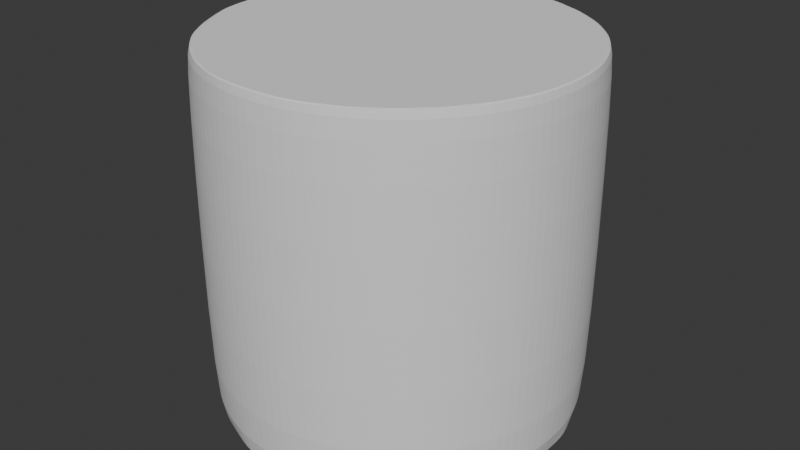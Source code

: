 # Source: Topology.blend  (saved by Blender 4.2.66; exported with 4.5.12 LTS)
import bpy
from mathutils import Matrix  # noqa: F401  (used for matrix-valued properties, if any)

bpy.ops.wm.read_factory_settings(use_empty=True)
scene = bpy.context.scene
scene.name = 'Scene'

# ---- collections
col_collection = bpy.data.collections.new('Collection'); scene.collection.children.link(col_collection)

# ---- world
world_world = bpy.data.worlds.new('World'); scene.world = world_world
world_world.use_nodes = True; world_world.node_tree.nodes.clear()
_N = world_world.node_tree.nodes; _L = world_world.node_tree.links
n0 = _N.new('ShaderNodeOutputWorld'); n0.name = 'World Output'; n0.location = (300, 300)
n1 = _N.new('ShaderNodeBackground'); n1.name = 'Background'; n1.location = (10, 300)
n1.inputs[0].default_value = (0.05088, 0.05088, 0.05088, 1.0)
_L.new(n1.outputs[0], n0.inputs[0])
n0.is_active_output = True
world_world.color = (0.05088, 0.05088, 0.05088)
world_world.sun_shadow_jitter_overblur = 0.0

# ---- meshes
me_cylinder_003 = bpy.data.meshes.new('Cylinder.003')
me_cylinder_003.from_pydata([(0.0, 0.0, -1.0), (0.0, 0.9681, 1.0), (0.1889, 0.9495, 1.0), (0.3705, 0.8944, 1.0), (0.5379, 0.805, 1.0), (0.6846, 0.6846, 1.0), (0.805, 0.5379, 1.0), (0.8944, 0.3705, 1.0), (0.9495, 0.1889, 1.0), (0.9681, 0.0, 1.0), (0.9495, -0.1889, 1.0), (0.8944, -0.3705, 1.0), (0.805, -0.5379, 1.0), (0.6846, -0.6846, 1.0), (0.5379, -0.805, 1.0), (0.3705, -0.8944, 1.0), (0.1889, -0.9495, 1.0), (0.0, -0.9681, 1.0), (-0.1951, -0.9495, 1.0), (-0.3827, -0.8944, 1.0), (-0.5379, -0.805, 1.0), (-0.6846, -0.6846, 1.0), (-0.805, -0.5379, 1.0), (-0.8944, -0.3705, 1.0), (-0.9495, -0.1889, 1.0), (-0.9681, 0.0, 1.0), (-0.9495, 0.1889, 1.0), (-0.8944, 0.3705, 1.0), (-0.805, 0.5379, 1.0), (-0.6846, 0.6846, 1.0), (-0.5379, 0.805, 1.0), (-0.3705, 0.8944, 1.0), (-0.1889, 0.9495, 1.0), (-1.106e-10, 0.9199, -1.0), (0.1795, 0.9023, -1.0), (0.352, 0.8499, -1.0), (0.5111, 0.7649, -1.0), (0.6505, 0.6505, -1.0), (0.7649, 0.5111, -1.0), (0.8499, 0.352, -1.0), (0.9023, 0.1795, -1.0), (0.9199, 2.855e-11, -1.0), (0.9023, -0.1795, -1.0), (0.8499, -0.352, -1.0), (0.7649, -0.5111, -1.0), (0.6505, -0.6505, -1.0), (0.5111, -0.7649, -1.0), (0.352, -0.8499, -1.0), (0.1795, -0.9023, -1.0), (-1.106e-10, -0.9199, -1.0), (-0.1795, -0.9023, -1.0), (-0.352, -0.8499, -1.0), (-0.5111, -0.7649, -1.0), (-0.6505, -0.6505, -1.0), (-0.7649, -0.5111, -1.0), (-0.8499, -0.352, -1.0), (-0.9023, -0.1795, -1.0), (-0.9199, 2.855e-11, -1.0), (-0.9023, 0.1795, -1.0), (-0.8499, 0.352, -1.0), (-0.7649, 0.5111, -1.0), (-0.6505, 0.6505, -1.0), (-0.5111, 0.7649, -1.0), (-0.352, 0.8499, -1.0), (-0.1795, 0.9023, -1.0), (0.0, 1.0, -1.0), (0.1951, 0.9808, -1.0), (0.3827, 0.9239, -1.0), (0.5556, 0.8315, -1.0), (0.7071, 0.7071, -1.0), (0.8315, 0.5556, -1.0), (0.9239, 0.3827, -1.0), (0.9808, 0.1951, -1.0), (1.0, 0.0, -1.0), (0.9808, -0.1951, -1.0), (0.9239, -0.3827, -1.0), (0.8315, -0.5556, -1.0), (0.7071, -0.7071, -1.0), (0.5556, -0.8315, -1.0), (0.3827, -0.9239, -1.0), (0.1951, -0.9808, -1.0), (0.0, -1.0, -1.0), (-0.1951, -0.9808, -1.0), (-0.3827, -0.9239, -1.0), (-0.5556, -0.8315, -1.0), (-0.7071, -0.7071, -1.0), (-0.8315, -0.5556, -1.0), (-0.9239, -0.3827, -1.0), (-0.9808, -0.1951, -1.0), (-1.0, 0.0, -1.0), (-0.9808, 0.1951, -1.0), (-0.9239, 0.3827, -1.0), (-0.8315, 0.5556, -1.0), (-0.7071, 0.7071, -1.0), (-0.5556, 0.8315, -1.0), (-0.3827, 0.9239, -1.0), (-0.1951, 0.9808, -1.0), (-0.9239, 0.0, 1.0), (-0.7071, 0.0, 1.0), (-0.5556, 0.0, 1.0), (-0.1951, 0.0, 1.0), (0.0, 0.0, 1.0), (0.1951, 0.0, 1.0), (0.3827, 0.0, 1.0), (0.5556, 0.0, 1.0), (0.8315, 0.0, 1.0), (0.9239, 0.0, 1.0), (-0.9239, -0.1951, 1.0), (-0.7071, -0.1951, 1.0), (-0.5556, -0.1951, 1.0), (0.1951, -0.1951, 1.0), (0.3827, -0.1951, 1.0), (0.5556, -0.1951, 1.0), (0.8315, -0.1951, 1.0), (0.9239, -0.1951, 1.0), (-0.9239, 0.1951, 1.0), (-0.7071, 0.1951, 1.0), (-0.5556, 0.1951, 1.0), (0.0, 0.1951, 1.0), (0.3827, 0.1951, 1.0), (0.5556, 0.1951, 1.0), (0.8315, 0.1951, 1.0), (0.9239, 0.1951, 1.0), (-0.7071, -0.3827, 1.0), (-0.7071, -0.3827, 1.0), (-0.1951, -0.1951, 1.0), (0.0, -0.1951, 1.0), (0.3827, -0.3827, 1.0), (0.7071, -0.3827, 1.0), (0.8315, -0.3827, 1.0), (-0.7071, 0.3827, 1.0), (-0.7071, 0.3827, 1.0), (-0.1951, 0.1951, 1.0), (0.1951, 0.1951, 1.0), (0.3827, 0.3827, 1.0), (0.7071, 0.3827, 1.0), (0.8315, 0.3827, 1.0), (-0.7071, 0.5556, 1.0), (-0.5556, 0.5556, 1.0), (-0.1951, 0.5556, 1.0), (0.1951, 0.5556, 1.0), (0.5556, 0.5556, 1.0), (0.7071, 0.5556, 1.0), (-0.5556, 0.7071, 1.0), (-0.3827, 0.7071, 1.0), (0.0, 0.5556, 1.0), (0.3827, 0.7071, 1.0), (0.5556, 0.7071, 1.0), (-0.3827, 0.8315, 1.0), (-0.1951, 0.8315, 1.0), (0.0, 0.8315, 1.0), (0.1951, 0.8315, 1.0), (0.3827, 0.8315, 1.0), (-0.1951, 0.9239, 1.0), (0.0, 0.9239, 1.0), (0.1951, 0.9239, 1.0), (-0.7071, -0.5556, 1.0), (-0.5556, -0.5556, 1.0), (-0.1951, -0.5556, 1.0), (0.1951, -0.5556, 1.0), (0.5556, -0.5556, 1.0), (0.7071, -0.5556, 1.0), (-0.5556, -0.7071, 1.0), (-0.3827, -0.7071, 1.0), (0.0, -0.5556, 1.0), (0.3827, -0.7071, 1.0), (0.5556, -0.7071, 1.0), (-0.3827, -0.8315, 1.0), (-0.1951, -0.8315, 1.0), (0.0, -0.8315, 1.0), (0.1951, -0.8315, 1.0), (0.3827, -0.8315, 1.0), (-0.2013, -0.9239, 1.0), (0.0, -0.9239, 1.0), (0.1951, -0.9239, 1.0), (0.1951, 0.9808, 1.0), (0.0, 1.0, 1.0), (0.3827, 0.9239, 1.0), (0.5556, 0.8315, 1.0), (0.7071, 0.7071, 1.0), (0.8315, 0.5556, 1.0), (0.9239, 0.3827, 1.0), (0.9808, 0.1951, 1.0), (1.0, 0.0, 1.0), (0.9808, -0.1951, 1.0), (0.9239, -0.3827, 1.0), (0.8315, -0.5556, 1.0), (0.7071, -0.7071, 1.0), (0.5556, -0.8315, 1.0), (0.3827, -0.9239, 1.0), (0.1951, -0.9808, 1.0), (0.0, -1.0, 1.0), (-0.1951, -0.9808, 1.0), (-0.3827, -0.9239, 1.0), (-0.5556, -0.8315, 1.0), (-0.7071, -0.7071, 1.0), (-0.8315, -0.5556, 1.0), (-0.9239, -0.3827, 1.0), (-0.9808, -0.1951, 1.0), (-1.0, 0.0, 1.0), (-0.9808, 0.1951, 1.0), (-0.9239, 0.3827, 1.0), (-0.8315, 0.5556, 1.0), (-0.7071, 0.7071, 1.0), (-0.5556, 0.8315, 1.0), (-0.3827, 0.9239, 1.0), (-0.1951, 0.9808, 1.0)], [], [(65, 176, 175, 66), (66, 175, 177, 67), (67, 177, 178, 68), (68, 178, 179, 69), (69, 179, 180, 70), (70, 180, 181, 71), (71, 181, 182, 72), (72, 182, 183, 73), (73, 183, 184, 74), (74, 184, 185, 75), (75, 185, 186, 76), (76, 186, 187, 77), (77, 187, 188, 78), (78, 188, 189, 79), (79, 189, 190, 80), (80, 190, 191, 81), (81, 191, 192, 82), (82, 192, 193, 83), (83, 193, 194, 84), (84, 194, 195, 85), (85, 195, 196, 86), (86, 196, 197, 87), (87, 197, 198, 88), (88, 198, 199, 89), (89, 199, 200, 90), (90, 200, 201, 91), (91, 201, 202, 92), (92, 202, 203, 93), (93, 203, 204, 94), (94, 204, 205, 95), (107, 24, 23), (95, 205, 206, 96), (96, 206, 176, 65), (36, 37, 0, 35), (120, 119, 103, 104), (38, 39, 0, 37), (40, 41, 0, 39), (121, 120, 104, 105), (42, 43, 0, 41), (122, 121, 105, 106), (44, 45, 0, 43), (10, 114, 11), (46, 47, 0, 45), (11, 129, 12), (48, 49, 0, 47), (12, 161, 13), (50, 51, 0, 49), (13, 166, 14), (52, 53, 0, 51), (14, 171, 15), (54, 55, 0, 53), (123, 23, 22), (56, 57, 0, 55), (156, 22, 21), (58, 59, 0, 57), (162, 21, 20), (60, 61, 0, 59), (167, 20, 19), (62, 63, 0, 61), (172, 19, 18), (64, 33, 0, 63), (173, 172, 18, 17), (174, 173, 17, 16), (15, 174, 16), (34, 33, 65, 66), (35, 34, 66, 67), (36, 35, 67, 68), (37, 36, 68, 69), (38, 37, 69, 70), (39, 38, 70, 71), (40, 39, 71, 72), (41, 40, 72, 73), (42, 41, 73, 74), (43, 42, 74, 75), (44, 43, 75, 76), (45, 44, 76, 77), (46, 45, 77, 78), (47, 46, 78, 79), (48, 47, 79, 80), (49, 48, 80, 81), (50, 49, 81, 82), (51, 50, 82, 83), (52, 51, 83, 84), (53, 52, 84, 85), (54, 53, 85, 86), (55, 54, 86, 87), (56, 55, 87, 88), (57, 56, 88, 89), (58, 57, 89, 90), (59, 58, 90, 91), (60, 59, 91, 92), (61, 60, 92, 93), (62, 61, 93, 94), (63, 62, 94, 95), (64, 63, 95, 96), (33, 64, 96, 65), (34, 35, 0, 33), (119, 133, 102, 103), (133, 118, 101, 102), (118, 132, 100, 101), (132, 117, 99, 100), (117, 116, 98, 99), (116, 115, 97, 98), (26, 25, 97, 115), (8, 7, 122), (106, 105, 113, 114), (105, 104, 112, 113), (104, 103, 111, 112), (103, 102, 110, 111), (102, 101, 126, 110), (101, 100, 125, 126), (100, 99, 109, 125), (99, 98, 108, 109), (98, 97, 107, 108), (97, 25, 24, 107), (9, 106, 114, 10), (7, 6, 136), (136, 135, 120, 121), (120, 134, 119), (134, 133, 119), (131, 130, 116, 117), (27, 115, 116, 130), (27, 26, 115), (9, 8, 122, 106), (113, 112, 128, 129), (112, 111, 127), (111, 110, 127), (109, 108, 123, 124), (108, 107, 23, 123), (114, 113, 129, 11), (6, 5, 142), (142, 141, 120, 135), (141, 140, 134, 120), (140, 133, 134), (140, 145, 118, 133), (145, 139, 132, 118), (139, 138, 117, 132), (138, 137, 131, 117), (28, 130, 131, 137), (28, 27, 130), (122, 7, 136, 121), (5, 4, 147), (147, 146, 140, 141), (144, 143, 138, 139), (29, 137, 138, 143), (29, 28, 137), (136, 6, 142, 135), (4, 3, 152), (152, 151, 140, 146), (151, 150, 145, 140), (150, 149, 139, 145), (149, 148, 144, 139), (30, 143, 144, 148), (30, 29, 143), (142, 5, 147, 141), (3, 2, 155), (155, 154, 150, 151), (154, 153, 149, 150), (31, 148, 149, 153), (31, 30, 148), (147, 4, 152, 146), (2, 1, 154, 155), (1, 32, 153, 154), (32, 31, 153), (152, 3, 155, 151), (128, 112, 160, 161), (112, 127, 159, 160), (127, 110, 159), (110, 126, 164, 159), (126, 125, 158, 164), (125, 109, 157, 158), (109, 124, 156, 157), (124, 123, 22, 156), (129, 128, 161, 12), (160, 159, 165, 166), (158, 157, 162, 163), (157, 156, 21, 162), (161, 160, 166, 13), (165, 159, 170, 171), (159, 164, 169, 170), (164, 158, 168, 169), (158, 163, 167, 168), (163, 162, 20, 167), (166, 165, 171, 14), (170, 169, 173, 174), (169, 168, 172, 173), (168, 167, 19, 172), (171, 170, 174, 15), (1, 2, 175, 176), (2, 3, 177, 175), (3, 4, 178, 177), (4, 5, 179, 178), (5, 6, 180, 179), (6, 7, 181, 180), (7, 8, 182, 181), (8, 9, 183, 182), (9, 10, 184, 183), (10, 11, 185, 184), (11, 12, 186, 185), (12, 13, 187, 186), (13, 14, 188, 187), (14, 15, 189, 188), (15, 16, 190, 189), (16, 17, 191, 190), (17, 18, 192, 191), (18, 19, 193, 192), (19, 20, 194, 193), (20, 21, 195, 194), (21, 22, 196, 195), (22, 23, 197, 196), (23, 24, 198, 197), (24, 25, 199, 198), (25, 26, 200, 199), (26, 27, 201, 200), (27, 28, 202, 201), (28, 29, 203, 202), (29, 30, 204, 203), (30, 31, 205, 204), (31, 32, 206, 205), (32, 1, 176, 206), (168, 169, 170)])
_uv = me_cylinder_003.uv_layers.new(name='UVMap')
_uv.uv.foreach_set('vector', [1.0, 0.5, 1.0, 1.0, 0.9688, 1.0, 0.9688, 0.5, 0.9688, 0.5, 0.9688, 1.0, 0.9375, 1.0, 0.9375, 0.5, 0.9375, 0.5, 0.9375, 1.0, 0.9062, 1.0, 0.9062, 0.5, 0.9062, 0.5, 0.9062, 1.0, 0.875, 1.0, 0.875, 0.5, 0.875, 0.5, 0.875, 1.0, 0.8438, 1.0, 0.8438, 0.5, 0.8438, 0.5, 0.8438, 1.0, 0.8125, 1.0, 0.8125, 0.5, 0.8125, 0.5, 0.8125, 1.0, 0.7812, 1.0, 0.7812, 0.5, 0.7812, 0.5, 0.7812, 1.0, 0.75, 1.0, 0.75, 0.5, 0.75, 0.5, 0.75, 1.0, 0.7188, 1.0, 0.7188, 0.5, 0.7188, 0.5, 0.7188, 1.0, 0.6875, 1.0, 0.6875, 0.5, 0.6875, 0.5, 0.6875, 1.0, 0.6562, 1.0, 0.6562, 0.5, 0.6562, 0.5, 0.6562, 1.0, 0.625, 1.0, 0.625, 0.5, 0.625, 0.5, 0.625, 1.0, 0.5938, 1.0, 0.5938, 0.5, 0.5938, 0.5, 0.5938, 1.0, 0.5625, 1.0, 0.5625, 0.5, 0.5625, 0.5, 0.5625, 1.0, 0.5312, 1.0, 0.5312, 0.5, 0.5312, 0.5, 0.5312, 1.0, 0.5, 1.0, 0.5, 0.5, 0.5, 0.5, 0.5, 1.0, 0.4688, 1.0, 0.4688, 0.5, 0.4688, 0.5, 0.4688, 1.0, 0.4375, 1.0, 0.4375, 0.5, 0.4375, 0.5, 0.4375, 1.0, 0.4062, 1.0, 0.4062, 0.5, 0.4062, 0.5, 0.4062, 1.0, 0.375, 1.0, 0.375, 0.5, 0.375, 0.5, 0.375, 1.0, 0.3438, 1.0, 0.3438, 0.5, 0.3438, 0.5, 0.3438, 1.0, 0.3125, 1.0, 0.3125, 0.5, 0.3125, 0.5, 0.3125, 1.0, 0.2812, 1.0, 0.2812, 0.5, 0.2812, 0.5, 0.2812, 1.0, 0.25, 1.0, 0.25, 0.5, 0.25, 0.5, 0.25, 1.0, 0.2188, 1.0, 0.2188, 0.5, 0.2188, 0.5, 0.2188, 1.0, 0.1875, 1.0, 0.1875, 0.5, 0.1875, 0.5, 0.1875, 1.0, 0.1562, 1.0, 0.1562, 0.5, 0.1562, 0.5, 0.1562, 1.0, 0.125, 1.0, 0.125, 0.5, 0.125, 0.5, 0.125, 1.0, 0.09375, 1.0, 0.09375, 0.5, 0.09375, 0.5, 0.09375, 1.0, 0.0625, 1.0, 0.0625, 0.5, 0.02827, 0.2032, 0.02211, 0.2047, 0.03534, 0.1611, 0.0625, 0.5, 0.0625, 1.0, 0.03125, 1.0, 0.03125, 0.5, 0.03125, 0.5, 0.03125, 1.0, 0.0, 1.0, 0.0, 0.5, 0.8737, 0.4351, 0.9074, 0.4074, 0.7504, 0.251, 0.8352, 0.4556, 0.3833, 0.2968, 0.3418, 0.2968, 0.3418, 0.25, 0.3833, 0.25, 0.9351, 0.3737, 0.9556, 0.3352, 0.7508, 0.2508, 0.9074, 0.4074, 0.9683, 0.2934, 0.9726, 0.25, 0.751, 0.2504, 0.9556, 0.3352, 0.4496, 0.2968, 0.4197, 0.2968, 0.4197, 0.25, 0.4496, 0.25, 0.9683, 0.2066, 0.9556, 0.1648, 0.7511, 0.25, 0.9726, 0.25, 0.4717, 0.2968, 0.4496, 0.2968, 0.4496, 0.25, 0.4717, 0.25, 0.9351, 0.1263, 0.9074, 0.09262, 0.751, 0.2496, 0.9556, 0.1648, 0.4779, 0.2047, 0.4717, 0.2032, 0.4647, 0.1611, 0.8737, 0.06494, 0.8352, 0.04437, 0.7508, 0.2492, 0.9074, 0.09262, 0.4647, 0.1611, 0.4496, 0.1582, 0.4432, 0.1209, 0.7934, 0.03171, 0.75, 0.02743, 0.7504, 0.249, 0.8352, 0.04437, 0.4432, 0.1209, 0.4197, 0.1167, 0.4143, 0.0857, 0.7066, 0.03171, 0.6648, 0.04437, 0.75, 0.2489, 0.75, 0.02743, 0.4143, 0.0857, 0.3833, 0.08029, 0.3791, 0.05681, 0.6263, 0.06494, 0.5926, 0.09262, 0.7496, 0.249, 0.6648, 0.04437, 0.3791, 0.05681, 0.3418, 0.05045, 0.3389, 0.03534, 0.5649, 0.1263, 0.5444, 0.1648, 0.7492, 0.2492, 0.5926, 0.09262, 0.05045, 0.1582, 0.03534, 0.1611, 0.05681, 0.1209, 0.5317, 0.2066, 0.5274, 0.25, 0.749, 0.2496, 0.5444, 0.1648, 0.08029, 0.1167, 0.05681, 0.1209, 0.0857, 0.0857, 0.5317, 0.2934, 0.5444, 0.3352, 0.7489, 0.25, 0.5274, 0.25, 0.1167, 0.08029, 0.0857, 0.0857, 0.1209, 0.05681, 0.5649, 0.3737, 0.5926, 0.4074, 0.749, 0.2504, 0.5444, 0.3352, 0.1582, 0.05045, 0.1209, 0.05681, 0.1611, 0.03534, 0.6263, 0.4351, 0.6648, 0.4556, 0.7492, 0.2508, 0.5926, 0.4074, 0.2032, 0.02827, 0.1611, 0.03534, 0.2047, 0.02211, 0.7066, 0.4683, 0.75, 0.4726, 0.7496, 0.251, 0.6648, 0.4556, 0.25, 0.02827, 0.2032, 0.02827, 0.2047, 0.02211, 0.25, 0.01765, 0.2968, 0.02827, 0.25, 0.02827, 0.25, 0.01765, 0.2953, 0.02211, 0.3389, 0.03534, 0.2968, 0.02827, 0.2953, 0.02211, 0.7934, 0.4683, 0.75, 0.4726, 0.75, 0.49, 0.7968, 0.4854, 0.8352, 0.4556, 0.7934, 0.4683, 0.7968, 0.4854, 0.8418, 0.4717, 0.8737, 0.4351, 0.8352, 0.4556, 0.8418, 0.4717, 0.8833, 0.4496, 0.9074, 0.4074, 0.8737, 0.4351, 0.8833, 0.4496, 0.9197, 0.4197, 0.9351, 0.3737, 0.9074, 0.4074, 0.9197, 0.4197, 0.9496, 0.3833, 0.9556, 0.3352, 0.9351, 0.3737, 0.9496, 0.3833, 0.9717, 0.3418, 0.9683, 0.2934, 0.9556, 0.3352, 0.9717, 0.3418, 0.9854, 0.2968, 0.9726, 0.25, 0.9683, 0.2934, 0.9854, 0.2968, 0.99, 0.25, 0.9683, 0.2066, 0.9726, 0.25, 0.99, 0.25, 0.9854, 0.2032, 0.9556, 0.1648, 0.9683, 0.2066, 0.9854, 0.2032, 0.9717, 0.1582, 0.9351, 0.1263, 0.9556, 0.1648, 0.9717, 0.1582, 0.9496, 0.1167, 0.9074, 0.09262, 0.9351, 0.1263, 0.9496, 0.1167, 0.9197, 0.08029, 0.8737, 0.06494, 0.9074, 0.09262, 0.9197, 0.08029, 0.8833, 0.05045, 0.8352, 0.04437, 0.8737, 0.06494, 0.8833, 0.05045, 0.8418, 0.02827, 0.7934, 0.03171, 0.8352, 0.04437, 0.8418, 0.02827, 0.7968, 0.01461, 0.75, 0.02743, 0.7934, 0.03171, 0.7968, 0.01461, 0.75, 0.01, 0.7066, 0.03171, 0.75, 0.02743, 0.75, 0.01, 0.7032, 0.01461, 0.6648, 0.04437, 0.7066, 0.03171, 0.7032, 0.01461, 0.6582, 0.02827, 0.6263, 0.06494, 0.6648, 0.04437, 0.6582, 0.02827, 0.6167, 0.05045, 0.5926, 0.09262, 0.6263, 0.06494, 0.6167, 0.05045, 0.5803, 0.08029, 0.5649, 0.1263, 0.5926, 0.09262, 0.5803, 0.08029, 0.5504, 0.1167, 0.5444, 0.1648, 0.5649, 0.1263, 0.5504, 0.1167, 0.5283, 0.1582, 0.5317, 0.2066, 0.5444, 0.1648, 0.5283, 0.1582, 0.5146, 0.2032, 0.5274, 0.25, 0.5317, 0.2066, 0.5146, 0.2032, 0.51, 0.25, 0.5317, 0.2934, 0.5274, 0.25, 0.51, 0.25, 0.5146, 0.2968, 0.5444, 0.3352, 0.5317, 0.2934, 0.5146, 0.2968, 0.5283, 0.3418, 0.5649, 0.3737, 0.5444, 0.3352, 0.5283, 0.3418, 0.5504, 0.3833, 0.5926, 0.4074, 0.5649, 0.3737, 0.5504, 0.3833, 0.5803, 0.4197, 0.6263, 0.4351, 0.5926, 0.4074, 0.5803, 0.4197, 0.6167, 0.4496, 0.6648, 0.4556, 0.6263, 0.4351, 0.6167, 0.4496, 0.6582, 0.4717, 0.7066, 0.4683, 0.6648, 0.4556, 0.6582, 0.4717, 0.7032, 0.4854, 0.75, 0.4726, 0.7066, 0.4683, 0.7032, 0.4854, 0.75, 0.49, 0.7934, 0.4683, 0.8352, 0.4556, 0.75, 0.2511, 0.75, 0.4726, 0.3418, 0.2968, 0.2968, 0.2968, 0.2968, 0.25, 0.3418, 0.25, 0.2968, 0.2968, 0.25, 0.2968, 0.25, 0.25, 0.2968, 0.25, 0.25, 0.2968, 0.2032, 0.2968, 0.2032, 0.25, 0.25, 0.25, 0.1582, 0.2968, 0.1167, 0.2968, 0.1167, 0.25, 0.1582, 0.25, 0.08029, 0.2968, 0.05045, 0.2968, 0.05045, 0.25, 0.08029, 0.25, 0.05045, 0.2968, 0.02827, 0.2968, 0.02827, 0.25, 0.05045, 0.25, 0.02211, 0.2953, 0.01765, 0.25, 0.02827, 0.25, 0.02827, 0.2968, 0.4779, 0.2953, 0.4647, 0.3389, 0.4717, 0.2968, 0.4717, 0.25, 0.4496, 0.25, 0.4496, 0.2032, 0.4717, 0.2032, 0.4496, 0.25, 0.4197, 0.25, 0.4197, 0.2032, 0.4496, 0.2032, 0.3833, 0.25, 0.3418, 0.25, 0.3418, 0.2032, 0.3833, 0.2032, 0.3418, 0.25, 0.2968, 0.25, 0.2968, 0.2032, 0.3418, 0.2032, 0.2968, 0.25, 0.25, 0.25, 0.25, 0.2032, 0.2968, 0.2032, 0.25, 0.25, 0.2032, 0.25, 0.2032, 0.2032, 0.25, 0.2032, 0.1582, 0.25, 0.1167, 0.25, 0.1167, 0.2032, 0.1582, 0.2032, 0.08029, 0.25, 0.05045, 0.25, 0.05045, 0.2032, 0.08029, 0.2032, 0.05045, 0.25, 0.02827, 0.25, 0.02827, 0.2032, 0.05045, 0.2032, 0.02827, 0.25, 0.01765, 0.25, 0.02211, 0.2047, 0.02827, 0.2032, 0.4824, 0.25, 0.4717, 0.25, 0.4717, 0.2032, 0.4779, 0.2047, 0.4647, 0.3389, 0.4432, 0.3791, 0.4496, 0.3418, 0.4496, 0.3418, 0.4197, 0.3418, 0.4197, 0.2968, 0.4496, 0.2968, 0.3833, 0.3418, 0.3418, 0.3418, 0.3418, 0.2968, 0.3418, 0.3418, 0.2968, 0.2968, 0.3418, 0.2968, 0.08029, 0.3418, 0.05045, 0.3418, 0.05045, 0.2968, 0.08029, 0.2968, 0.03534, 0.3389, 0.02827, 0.2968, 0.05045, 0.2968, 0.05045, 0.3418, 0.03534, 0.3389, 0.02211, 0.2953, 0.02827, 0.2968, 0.4824, 0.25, 0.4779, 0.2953, 0.4717, 0.2968, 0.4717, 0.25, 0.4496, 0.2032, 0.4197, 0.2032, 0.4197, 0.1582, 0.4496, 0.1582, 0.3833, 0.2032, 0.3418, 0.2032, 0.3418, 0.1582, 0.3418, 0.2032, 0.2968, 0.1582, 0.3418, 0.1582, 0.08029, 0.2032, 0.05045, 0.2032, 0.05045, 0.1582, 0.08029, 0.1582, 0.05045, 0.2032, 0.02827, 0.2032, 0.03534, 0.1611, 0.05045, 0.1582, 0.4717, 0.2032, 0.4496, 0.2032, 0.4496, 0.1582, 0.4647, 0.1611, 0.4432, 0.3791, 0.4143, 0.4143, 0.4197, 0.3833, 0.4197, 0.3833, 0.3833, 0.3833, 0.3833, 0.3418, 0.4197, 0.3418, 0.3833, 0.3833, 0.3418, 0.3833, 0.3418, 0.3418, 0.3833, 0.3418, 0.2968, 0.3833, 0.2968, 0.3418, 0.3418, 0.3418, 0.2968, 0.3833, 0.25, 0.3833, 0.25, 0.3418, 0.2968, 0.3418, 0.25, 0.3833, 0.2032, 0.3833, 0.2032, 0.3418, 0.25, 0.3418, 0.1582, 0.3833, 0.1167, 0.3833, 0.1167, 0.3418, 0.1582, 0.3418, 0.1167, 0.3833, 0.08029, 0.3833, 0.08029, 0.3418, 0.1167, 0.3418, 0.05681, 0.3791, 0.05045, 0.3418, 0.08029, 0.3418, 0.08029, 0.3833, 0.05681, 0.3791, 0.03534, 0.3389, 0.05045, 0.3418, 0.4717, 0.2968, 0.4647, 0.3389, 0.4496, 0.3418, 0.4496, 0.2968, 0.4143, 0.4143, 0.3791, 0.4432, 0.3833, 0.4197, 0.3833, 0.4197, 0.3418, 0.4197, 0.3418, 0.3833, 0.3833, 0.3833, 0.1582, 0.4197, 0.1167, 0.4197, 0.1167, 0.3833, 0.1582, 0.3833, 0.0857, 0.4143, 0.08029, 0.3833, 0.1167, 0.3833, 0.1167, 0.4197, 0.0857, 0.4143, 0.05681, 0.3791, 0.08029, 0.3833, 0.4496, 0.3418, 0.4432, 0.3791, 0.4197, 0.3833, 0.4197, 0.3418, 0.3791, 0.4432, 0.3389, 0.4647, 0.3418, 0.4496, 0.3418, 0.4496, 0.2968, 0.4496, 0.2968, 0.4197, 0.3418, 0.4197, 0.2968, 0.4496, 0.25, 0.4496, 0.25, 0.4197, 0.2968, 0.4197, 0.25, 0.4496, 0.2032, 0.4496, 0.2032, 0.4197, 0.25, 0.4197, 0.2032, 0.4496, 0.1582, 0.4496, 0.1582, 0.4197, 0.2032, 0.4197, 0.1209, 0.4432, 0.1167, 0.4197, 0.1582, 0.4197, 0.1582, 0.4496, 0.1209, 0.4432, 0.0857, 0.4143, 0.1167, 0.4197, 0.4197, 0.3833, 0.4143, 0.4143, 0.3833, 0.4197, 0.3833, 0.3833, 0.3389, 0.4647, 0.2953, 0.4779, 0.2968, 0.4717, 0.2968, 0.4717, 0.25, 0.4717, 0.25, 0.4496, 0.2968, 0.4496, 0.25, 0.4717, 0.2032, 0.4717, 0.2032, 0.4496, 0.25, 0.4496, 0.1611, 0.4647, 0.1582, 0.4496, 0.2032, 0.4496, 0.2032, 0.4717, 0.1611, 0.4647, 0.1209, 0.4432, 0.1582, 0.4496, 0.3833, 0.4197, 0.3791, 0.4432, 0.3418, 0.4496, 0.3418, 0.4197, 0.2953, 0.4779, 0.25, 0.4824, 0.25, 0.4717, 0.2968, 0.4717, 0.25, 0.4824, 0.2047, 0.4779, 0.2032, 0.4717, 0.25, 0.4717, 0.2047, 0.4779, 0.1611, 0.4647, 0.2032, 0.4717, 0.3418, 0.4496, 0.3389, 0.4647, 0.2968, 0.4717, 0.2968, 0.4496, 0.4197, 0.1582, 0.3833, 0.1582, 0.3833, 0.1167, 0.4197, 0.1167, 0.3833, 0.1582, 0.3418, 0.1582, 0.3418, 0.1167, 0.3833, 0.1167, 0.3418, 0.1582, 0.2968, 0.1582, 0.3418, 0.1167, 0.2968, 0.1582, 0.25, 0.1582, 0.25, 0.1167, 0.2968, 0.1167, 0.25, 0.1582, 0.2032, 0.1582, 0.2032, 0.1167, 0.25, 0.1167, 0.1582, 0.1582, 0.1167, 0.1582, 0.1167, 0.1167, 0.1582, 0.1167, 0.1167, 0.1582, 0.08029, 0.1582, 0.08029, 0.1167, 0.1167, 0.1167, 0.08029, 0.1582, 0.05045, 0.1582, 0.05681, 0.1209, 0.08029, 0.1167, 0.4496, 0.1582, 0.4197, 0.1582, 0.4197, 0.1167, 0.4432, 0.1209, 0.3833, 0.1167, 0.3418, 0.1167, 0.3418, 0.08029, 0.3833, 0.08029, 0.1582, 0.1167, 0.1167, 0.1167, 0.1167, 0.08029, 0.1582, 0.08029, 0.1167, 0.1167, 0.08029, 0.1167, 0.0857, 0.0857, 0.1167, 0.08029, 0.4197, 0.1167, 0.3833, 0.1167, 0.3833, 0.08029, 0.4143, 0.0857, 0.3418, 0.08029, 0.2968, 0.08029, 0.2968, 0.05045, 0.3418, 0.05045, 0.2968, 0.08029, 0.25, 0.08029, 0.25, 0.05045, 0.2968, 0.05045, 0.25, 0.08029, 0.2032, 0.08029, 0.2032, 0.05045, 0.25, 0.05045, 0.2032, 0.08029, 0.1582, 0.08029, 0.1582, 0.05045, 0.2032, 0.05045, 0.1582, 0.08029, 0.1167, 0.08029, 0.1209, 0.05681, 0.1582, 0.05045, 0.3833, 0.08029, 0.3418, 0.08029, 0.3418, 0.05045, 0.3791, 0.05681, 0.2968, 0.05045, 0.25, 0.05045, 0.25, 0.02827, 0.2968, 0.02827, 0.25, 0.05045, 0.2032, 0.05045, 0.2032, 0.02827, 0.25, 0.02827, 0.2032, 0.05045, 0.1582, 0.05045, 0.1611, 0.03534, 0.2032, 0.02827, 0.3418, 0.05045, 0.2968, 0.05045, 0.2968, 0.02827, 0.3389, 0.03534, 0.25, 0.4824, 0.2953, 0.4779, 0.2968, 0.4854, 0.25, 0.49, 0.2953, 0.4779, 0.3389, 0.4647, 0.3418, 0.4717, 0.2968, 0.4854, 0.3389, 0.4647, 0.3791, 0.4432, 0.3833, 0.4496, 0.3418, 0.4717, 0.3791, 0.4432, 0.4143, 0.4143, 0.4197, 0.4197, 0.3833, 0.4496, 0.4143, 0.4143, 0.4432, 0.3791, 0.4496, 0.3833, 0.4197, 0.4197, 0.4432, 0.3791, 0.4647, 0.3389, 0.4717, 0.3418, 0.4496, 0.3833, 0.4647, 0.3389, 0.4779, 0.2953, 0.4854, 0.2968, 0.4717, 0.3418, 0.4779, 0.2953, 0.4824, 0.25, 0.49, 0.25, 0.4854, 0.2968, 0.4824, 0.25, 0.4779, 0.2047, 0.4854, 0.2032, 0.49, 0.25, 0.4779, 0.2047, 0.4647, 0.1611, 0.4717, 0.1582, 0.4854, 0.2032, 0.4647, 0.1611, 0.4432, 0.1209, 0.4496, 0.1167, 0.4717, 0.1582, 0.4432, 0.1209, 0.4143, 0.0857, 0.4197, 0.08029, 0.4496, 0.1167, 0.4143, 0.0857, 0.3791, 0.05681, 0.3833, 0.05045, 0.4197, 0.08029, 0.3791, 0.05681, 0.3389, 0.03534, 0.3418, 0.02827, 0.3833, 0.05045, 0.3389, 0.03534, 0.2953, 0.02211, 0.2968, 0.01461, 0.3418, 0.02827, 0.2953, 0.02211, 0.25, 0.01765, 0.25, 0.01, 0.2968, 0.01461, 0.25, 0.01765, 0.2047, 0.02211, 0.2032, 0.01461, 0.25, 0.01, 0.2047, 0.02211, 0.1611, 0.03534, 0.1582, 0.02827, 0.2032, 0.01461, 0.1611, 0.03534, 0.1209, 0.05681, 0.1167, 0.05045, 0.1582, 0.02827, 0.1209, 0.05681, 0.0857, 0.0857, 0.08029, 0.08029, 0.1167, 0.05045, 0.0857, 0.0857, 0.05681, 0.1209, 0.05045, 0.1167, 0.08029, 0.08029, 0.05681, 0.1209, 0.03534, 0.1611, 0.02827, 0.1582, 0.05045, 0.1167, 0.03534, 0.1611, 0.02211, 0.2047, 0.01461, 0.2032, 0.02827, 0.1582, 0.02211, 0.2047, 0.01765, 0.25, 0.01, 0.25, 0.01461, 0.2032, 0.01765, 0.25, 0.02211, 0.2953, 0.01461, 0.2968, 0.01, 0.25, 0.02211, 0.2953, 0.03534, 0.3389, 0.02827, 0.3418, 0.01461, 0.2968, 0.03534, 0.3389, 0.05681, 0.3791, 0.05045, 0.3833, 0.02827, 0.3418, 0.05681, 0.3791, 0.0857, 0.4143, 0.08029, 0.4197, 0.05045, 0.3833, 0.0857, 0.4143, 0.1209, 0.4432, 0.1167, 0.4496, 0.08029, 0.4197, 0.1209, 0.4432, 0.1611, 0.4647, 0.1582, 0.4717, 0.1167, 0.4496, 0.1611, 0.4647, 0.2047, 0.4779, 0.2032, 0.4854, 0.1582, 0.4717, 0.2047, 0.4779, 0.25, 0.4824, 0.25, 0.49, 0.2032, 0.4854, 0.2032, 0.05045, 0.25, 0.05045, 0.2968, 0.05045])
me_cylinder_003.update()

# ---- objects
ob_cylinder = bpy.data.objects.new('Cylinder', me_cylinder_003)

# ---- transforms, parenting, visibility, modifiers, constraints
ob_cylinder.location = (0.0, 0.0, -1.0)
_m = ob_cylinder.modifiers.new('Subdivision', 'SUBSURF')

# ---- collection membership
col_collection.objects.link(ob_cylinder)

# ---- scene / render settings (as saved in the file)
scene.frame_start = 1; scene.frame_end = 250; scene.frame_set(0)
scene.render.engine = 'BLENDER_EEVEE_NEXT'
bpy.context.view_layer.update()

# ---- added for rendering (the .blend has no active camera and no usable light): camera, sun
cam_auto = bpy.data.cameras.new('AutoCamera')
cam_auto.lens = 50.0
cam_auto.sensor_width = 36.0
cam_auto.clip_end = 1000.0
ob_auto_camera = bpy.data.objects.new('AutoCamera', cam_auto)
scene.collection.objects.link(ob_auto_camera)
ob_auto_camera.location = (3.20507, -3.84609, 1.56406)
ob_auto_camera.rotation_euler = (1.09748, -7.21219e-08, 0.694738)
scene.camera = ob_auto_camera
light_auto_sun = bpy.data.lights.new('AutoSun', 'SUN')
light_auto_sun.energy = 3.0
light_auto_sun.angle = 0.0523599
ob_auto_sun = bpy.data.objects.new('AutoSun', light_auto_sun)
scene.collection.objects.link(ob_auto_sun)
ob_auto_sun.rotation_euler = (0.872665, 0.174533, 0.523599)
bpy.context.view_layer.update()
